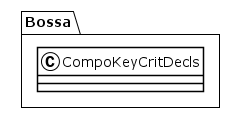

The diagram above was rendered by PlantUML. Its source (embedded in the PNG):
@startuml
!theme plain
package Bossa {
class CompoKeyCritDecls {
}
}
@enduml